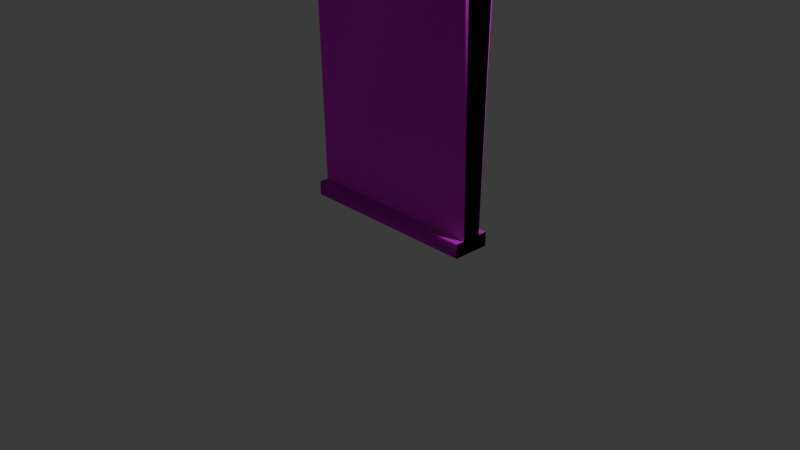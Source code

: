 # Source: wall_LOD.blend  (saved by Blender 4.4.30; exported with 4.5.12 LTS)
import bpy
from mathutils import Matrix  # noqa: F401  (used for matrix-valued properties, if any)

bpy.ops.wm.read_factory_settings(use_empty=True)
scene = bpy.context.scene
scene.name = 'Scene'

# ---- collections
col_collection = bpy.data.collections.new('Collection'); scene.collection.children.link(col_collection)

# ---- images (referenced by path relative to the original .blend; pixels are not part of the script)
import os
ASSET_DIR = os.environ.get("B2B_ASSET_DIR", "")  # directory of the original .blend (textures are referenced by path, not embedded)
HERE = os.path.dirname(os.path.abspath(__file__))  # packed textures are extracted next to this script under _unpacked/

def load_image(name, relpath, width, height, colorspace="sRGB"):
    """Load a texture the original file referenced (path relative to the .blend, or extracted next to this script)."""
    p = next((c for c in (os.path.join(HERE, relpath), os.path.join(ASSET_DIR, relpath)) if relpath and os.path.exists(c)), "")
    if p:
        img = bpy.data.images.load(p, check_existing=True)
        img.name = name
    else:  # same state as the original file: an image datablock whose file is absent (Cycles renders it pink)
        img = bpy.data.images.new(name, width, height)
        img.source = "FILE"
        img.filepath = "//" + (relpath or name)
    img.colorspace_settings.name = colorspace
    return img
img_dungeon_01_diffuse_tga = load_image('Dungeon_01_Diffuse.tga', 'Dungeon_01_Diffuse.tga', 1024, 1024, 'sRGB')
img_dungeon_01_diffuse_tga_001 = load_image('Dungeon_01_Diffuse.tga.001', 'Dungeon_01_Diffuse.tga', 1024, 1024, 'sRGB')
img_dungeon_01_diffuse_tga_002 = load_image('Dungeon_01_Diffuse.tga.002', 'Dungeon_01_Diffuse.tga', 1024, 1024, 'sRGB')

# ---- materials (node trees are filled in below, after node groups)
mat_dungeon_01_mat = bpy.data.materials.new('Dungeon_01_Mat')
mat_dungeon_01_mat.roughness = 0.5
mat_dungeon_01_mat.specular_intensity = 0.0
mat_dungeon_01_mat_001 = bpy.data.materials.new('Dungeon_01_Mat.001')
mat_dungeon_01_mat_001.roughness = 0.5
mat_dungeon_01_mat_001.specular_intensity = 0.0
mat_dungeon_01_mat_002 = bpy.data.materials.new('Dungeon_01_Mat.002')
mat_dungeon_01_mat_002.roughness = 0.5
mat_dungeon_01_mat_002.specular_intensity = 0.0

# ---- material node trees
mat_dungeon_01_mat.use_nodes = True; mat_dungeon_01_mat.node_tree.nodes.clear()
_N = mat_dungeon_01_mat.node_tree.nodes; _L = mat_dungeon_01_mat.node_tree.links
n0 = _N.new('ShaderNodeBsdfPrincipled'); n0.name = 'Principled BSDF'; n0.location = (10, 300)
n0.inputs[13].default_value = 0.0
n0.inputs[27].default_value = (0.0, 0.0, 0.0, 1.0)
n0.inputs[28].default_value = 1.0
n1 = _N.new('ShaderNodeOutputMaterial'); n1.name = 'Material Output'; n1.location = (300, 300)
n2 = _N.new('ShaderNodeNormalMap'); n2.name = 'Normal Map'; n2.location = (-300, -300)
n2.label = 'Normal/Map'
n2.inputs[0].default_value = 0.0
n3 = _N.new('ShaderNodeTexImage'); n3.name = 'Image Texture'; n3.location = (-300, 600)
n3.image = img_dungeon_01_diffuse_tga
_L.new(n0.outputs[0], n1.inputs[0])
_L.new(n2.outputs[0], n0.inputs[5])
_L.new(n3.outputs[0], n0.inputs[0])
n1.is_active_output = True
mat_dungeon_01_mat_001.use_nodes = True; mat_dungeon_01_mat_001.node_tree.nodes.clear()
_N = mat_dungeon_01_mat_001.node_tree.nodes; _L = mat_dungeon_01_mat_001.node_tree.links
n0 = _N.new('ShaderNodeBsdfPrincipled'); n0.name = 'Principled BSDF'; n0.location = (10, 300)
n0.inputs[13].default_value = 0.0
n0.inputs[27].default_value = (0.0, 0.0, 0.0, 1.0)
n0.inputs[28].default_value = 1.0
n1 = _N.new('ShaderNodeOutputMaterial'); n1.name = 'Material Output'; n1.location = (300, 300)
n2 = _N.new('ShaderNodeNormalMap'); n2.name = 'Normal Map'; n2.location = (-300, -300)
n2.label = 'Normal/Map'
n2.inputs[0].default_value = 0.0
n3 = _N.new('ShaderNodeTexImage'); n3.name = 'Image Texture'; n3.location = (-300, 600)
n3.image = img_dungeon_01_diffuse_tga_001
_L.new(n0.outputs[0], n1.inputs[0])
_L.new(n2.outputs[0], n0.inputs[5])
_L.new(n3.outputs[0], n0.inputs[0])
n1.is_active_output = True
mat_dungeon_01_mat_002.use_nodes = True; mat_dungeon_01_mat_002.node_tree.nodes.clear()
_N = mat_dungeon_01_mat_002.node_tree.nodes; _L = mat_dungeon_01_mat_002.node_tree.links
n0 = _N.new('ShaderNodeBsdfPrincipled'); n0.name = 'Principled BSDF'; n0.location = (10, 300)
n0.inputs[13].default_value = 0.0
n0.inputs[27].default_value = (0.0, 0.0, 0.0, 1.0)
n0.inputs[28].default_value = 1.0
n1 = _N.new('ShaderNodeOutputMaterial'); n1.name = 'Material Output'; n1.location = (300, 300)
n2 = _N.new('ShaderNodeNormalMap'); n2.name = 'Normal Map'; n2.location = (-300, -300)
n2.label = 'Normal/Map'
n2.inputs[0].default_value = 0.0
n3 = _N.new('ShaderNodeTexImage'); n3.name = 'Image Texture'; n3.location = (-300, 600)
n3.image = img_dungeon_01_diffuse_tga_002
_L.new(n0.outputs[0], n1.inputs[0])
_L.new(n2.outputs[0], n0.inputs[5])
_L.new(n3.outputs[0], n0.inputs[0])
n1.is_active_output = True

# ---- world
world_world = bpy.data.worlds.new('World'); scene.world = world_world
world_world.use_nodes = True; world_world.node_tree.nodes.clear()
_N = world_world.node_tree.nodes; _L = world_world.node_tree.links
n0 = _N.new('ShaderNodeOutputWorld'); n0.name = 'World Output'; n0.location = (300, 300)
n1 = _N.new('ShaderNodeBackground'); n1.name = 'Background'; n1.location = (10, 300)
n1.inputs[0].default_value = (0.05088, 0.05088, 0.05088, 1.0)
_L.new(n1.outputs[0], n0.inputs[0])
n0.is_active_output = True
world_world.color = (0.05088, 0.05088, 0.05088)
world_world.sun_shadow_jitter_overblur = 0.0

# ---- cameras
cam_camera = bpy.data.cameras.new('Camera')
cam_camera.clip_end = 100.0
cam_camera.ortho_scale = 7.314

# ---- lights
light_light = bpy.data.lights.new('Light', 'POINT')
light_light.energy = 1000.0
light_light.shadow_soft_size = 0.1

# ---- meshes
me_cube_001 = bpy.data.meshes.new('Cube.001')
me_cube_001.from_pydata([(-100.0, 300.0, 20.0), (100.0, 0.09597, -20.0), (-100.0, 300.0, -20.0), (-100.0, 0.09597, 20.0), (100.0, 300.0, 20.0), (-100.0, 0.09597, -20.0), (100.0, 300.0, -20.0), (-100.0, 15.0, -9.987), (100.0, 15.0, -9.987), (-100.0, 15.0, 9.987), (-100.0, 285.0, 9.987), (-100.0, 285.0, -9.987), (100.0, 15.0, 9.987), (100.0, 285.0, -9.987), (100.0, 285.0, 9.987), (-100.0, 285.0, 20.0), (-100.0, 285.0, -20.0), (100.0, 285.0, -20.0), (100.0, 285.0, 20.0), (100.0, 0.09597, 20.0), (-100.0, 15.0, 20.0), (-100.0, 15.0, -20.0), (100.0, 15.0, 20.0), (100.0, 15.0, -20.0)], [], [(10, 0, 2, 11), (6, 13, 17), (13, 6, 4, 14), (6, 2, 0, 4), (10, 14, 18, 15), (23, 22, 19, 1), (3, 5, 1, 19), (16, 2, 6, 17), (18, 4, 0, 15), (5, 21, 23, 1), (19, 22, 20, 3), (0, 10, 15), (14, 4, 18), (11, 2, 16), (13, 11, 16, 17), (20, 22, 23, 21), (3, 20, 21, 5), (13, 8, 7, 11), (10, 9, 12, 14), (14, 12, 8, 13), (10, 11, 7, 9)])
me_cube_001.polygons.foreach_set('use_smooth', [True] * 21)
_k = set([(0, 2), (0, 4), (0, 15), (1, 5), (1, 19), (1, 23), (2, 6), (2, 16), (3, 5), (3, 19), (3, 20), (4, 6), (4, 18), (5, 21), (6, 17), (7, 11), (8, 13), (9, 10), (10, 14), (10, 15), (11, 13), (11, 16), (12, 14), (13, 17), (14, 18), (15, 18), (16, 17), (19, 22), (20, 21), (20, 22), (21, 23), (22, 23)])
me_cube_001.attributes.new('sharp_edge', 'BOOLEAN', 'EDGE').data.foreach_set('value', [ (min(e.vertices), max(e.vertices)) in _k for e in me_cube_001.edges])
_uv = me_cube_001.uv_layers.new(name='UVMap')
_uv.uv.foreach_set('vector', [0.01014, 0.08273, 0.05273, 0.05431, 0.05273, 0.1679, 0.01014, 0.1394, 0.6205, 0.1679, 0.6631, 0.1394, 0.6631, 0.1679, 0.6631, 0.1394, 0.6205, 0.1679, 0.6205, 0.05431, 0.6631, 0.08273, 0.6205, 0.1679, 0.05273, 0.1679, 0.05273, 0.05431, 0.6205, 0.05431, 0.05273, 0.08201, 0.6205, 0.08201, 0.6205, 0.05359, 0.05273, 0.05359, 0.05273, 0.05431, 0.05273, 0.1679, 0.01014, 0.1679, 0.01014, 0.05431, 0.6205, 0.1679, 0.6205, 0.05431, 0.05273, 0.05431, 0.05273, 0.1679, 0.05273, 0.2105, 0.05273, 0.1679, 0.6205, 0.1679, 0.6205, 0.2105, 0.6205, 0.01172, 0.6205, 0.05431, 0.05273, 0.05431, 0.05273, 0.01172, 0.6205, 0.01172, 0.6205, 0.05431, 0.05273, 0.05431, 0.05273, 0.01172, 0.05273, 0.2105, 0.05273, 0.1679, 0.6205, 0.1679, 0.6205, 0.2105, 0.05273, 0.05431, 0.01014, 0.08273, 0.01014, 0.05431, 0.6631, 0.08273, 0.6205, 0.05431, 0.6631, 0.05431, 0.01014, 0.1394, 0.05273, 0.1679, 0.01014, 0.1679, 0.6205, 0.1392, 0.05273, 0.1392, 0.05273, 0.1676, 0.6205, 0.1676, 0.6205, 0.1679, 0.05273, 0.1679, 0.05273, 0.05431, 0.6205, 0.05431, 0.6631, 0.1679, 0.6205, 0.1679, 0.6205, 0.05431, 0.6631, 0.05431, 0.5751, 0.9891, 0.5751, 0.226, 0.01284, 0.226, 0.01284, 0.9891, 0.01284, 0.9891, 0.01284, 0.226, 0.5751, 0.226, 0.5751, 0.9891, 0.5751, 0.9891, 0.5751, 0.226, 0.5751, 0.226, 0.5751, 0.9891, 0.01284, 0.9891, 0.01284, 0.9891, 0.01284, 0.226, 0.01284, 0.226])
me_cube_001.materials.append(mat_dungeon_01_mat)
me_cube_001.update()
me_cube_001.normals_split_custom_set([tuple(v) for v in zip(*[iter([-1.0, 0.0, 0.0, -1.0, 0.0, 0.0, -1.0, 0.0, 0.0, -1.0, 0.0, 0.0, 1.0, -8.485e-08, 0.0, 1.0, -6.218e-08, 0.0, 1.0, 0.0, 0.0, 1.0, -6.218e-08, 0.0, 1.0, -8.485e-08, 0.0, 1.0, -8.485e-08, 0.0, 1.0, -6.218e-08, 0.0, 0.0, 1.0, 0.0, 0.0, 1.0, 0.0, 0.0, 1.0, 0.0, 0.0, 1.0, 0.0, 0.0, -1.0, 0.0, 0.0, -1.0, 0.0, 0.0, -1.0, 0.0, 0.0, -1.0, 0.0, 1.0, 0.0, 0.0, 1.0, 0.0, 0.0, 1.0, 0.0, 0.0, 1.0, 0.0, 0.0, 0.0, -1.0, 0.0, 0.0, -1.0, 0.0, 0.0, -1.0, 0.0, 0.0, -1.0, 0.0, 0.0, 0.0, -1.0, 0.0, 0.0, -1.0, 0.0, 0.0, -1.0, 0.0, 0.0, -1.0, 0.0, 0.0, 1.0, 0.0, 0.0, 1.0, 0.0, 0.0, 1.0, 0.0, 0.0, 1.0, 0.0, 0.0, -1.0, 0.0, 0.0, -1.0, 0.0, 0.0, -1.0, 0.0, 0.0, -1.0, 0.0, 0.0, 1.0, 0.0, 0.0, 1.0, 0.0, 0.0, 1.0, 0.0, 0.0, 1.0, -1.0, 0.0, 0.0, -1.0, 0.0, 0.0, -1.0, 0.0, 0.0, 1.0, -6.218e-08, 0.0, 1.0, -8.485e-08, 0.0, 1.0, 0.0, 0.0, -1.0, 0.0, 0.0, -1.0, 0.0, 0.0, -1.0, 0.0, 0.0, 0.0, -1.0, 0.0, 0.0, -1.0, 0.0, 0.0, -1.0, 0.0, 0.0, -1.0, 0.0, 0.0, 1.0, 0.0, 0.0, 1.0, 0.0, 0.0, 1.0, 0.0, 0.0, 1.0, 0.0, -1.0, 0.0, 0.0, -1.0, 0.0, 0.0, -1.0, 0.0, 0.0, -1.0, 0.0, 0.0, 0.0, 0.0, -1.0, 0.0, 0.0, -1.0, 0.0, 0.0, -1.0, 0.0, 0.0, -1.0, 0.0, 0.0, 1.0, 0.0, 0.0, 1.0, 0.0, 0.0, 1.0, 0.0, 0.0, 1.0, 1.0, -6.218e-08, 0.0, 1.0, 0.0, 0.0, 1.0, 0.0, 0.0, 1.0, -6.218e-08, 0.0, -1.0, 0.0, 0.0, -1.0, 0.0, 0.0, -1.0, 0.0, 0.0, -1.0, 0.0, 0.0])] * 3)])
me_cube_002 = bpy.data.meshes.new('Cube.002')
me_cube_002.from_pydata([(-100.0, 300.0, 20.0), (100.0, 0.09597, -20.0), (-100.0, 300.0, -20.0), (-100.0, 0.09597, 20.0), (100.0, 300.0, 20.0), (-100.0, 0.09597, -20.0), (100.0, 300.0, -20.0), (-100.0, 15.0, -9.987), (100.0, 15.0, -9.987), (-100.0, 15.0, 9.987), (-100.0, 285.0, 9.987), (-100.0, 285.0, -9.987), (100.0, 15.0, 9.987), (100.0, 285.0, -9.987), (100.0, 285.0, 9.987), (-100.0, 285.0, 20.0), (-100.0, 285.0, -20.0), (100.0, 285.0, -20.0), (100.0, 285.0, 20.0), (100.0, 0.09597, 20.0), (-100.0, 15.0, 20.0), (-100.0, 15.0, -20.0), (100.0, 15.0, 20.0), (100.0, 15.0, -20.0)], [], [(10, 0, 2, 11), (6, 13, 17), (13, 6, 4, 14), (6, 2, 0, 4), (10, 14, 18, 15), (23, 22, 19, 1), (3, 5, 1, 19), (16, 2, 6, 17), (18, 4, 0, 15), (5, 21, 23, 1), (19, 22, 20, 3), (0, 10, 15), (14, 4, 18), (11, 2, 16), (13, 11, 16, 17), (20, 22, 23, 21), (3, 20, 21, 5), (13, 8, 7, 11), (10, 9, 12, 14), (14, 12, 8, 13), (10, 11, 7, 9)])
me_cube_002.polygons.foreach_set('use_smooth', [True] * 21)
_k = set([(0, 2), (0, 4), (0, 15), (1, 5), (1, 19), (1, 23), (2, 6), (2, 16), (3, 5), (3, 19), (3, 20), (4, 6), (4, 18), (5, 21), (6, 17), (7, 11), (8, 13), (9, 10), (10, 14), (10, 15), (11, 13), (11, 16), (12, 14), (13, 17), (14, 18), (15, 18), (16, 17), (19, 22), (20, 21), (20, 22), (21, 23), (22, 23)])
me_cube_002.attributes.new('sharp_edge', 'BOOLEAN', 'EDGE').data.foreach_set('value', [ (min(e.vertices), max(e.vertices)) in _k for e in me_cube_002.edges])
_uv = me_cube_002.uv_layers.new(name='UVMap')
_uv.uv.foreach_set('vector', [0.01014, 0.08273, 0.05273, 0.05431, 0.05273, 0.1679, 0.01014, 0.1394, 0.6205, 0.1679, 0.6631, 0.1394, 0.6631, 0.1679, 0.6631, 0.1394, 0.6205, 0.1679, 0.6205, 0.05431, 0.6631, 0.08273, 0.6205, 0.1679, 0.05273, 0.1679, 0.05273, 0.05431, 0.6205, 0.05431, 0.05273, 0.08201, 0.6205, 0.08201, 0.6205, 0.05359, 0.05273, 0.05359, 0.05273, 0.05431, 0.05273, 0.1679, 0.01014, 0.1679, 0.01014, 0.05431, 0.6205, 0.1679, 0.6205, 0.05431, 0.05273, 0.05431, 0.05273, 0.1679, 0.05273, 0.2105, 0.05273, 0.1679, 0.6205, 0.1679, 0.6205, 0.2105, 0.6205, 0.01172, 0.6205, 0.05431, 0.05273, 0.05431, 0.05273, 0.01172, 0.6205, 0.01172, 0.6205, 0.05431, 0.05273, 0.05431, 0.05273, 0.01172, 0.05273, 0.2105, 0.05273, 0.1679, 0.6205, 0.1679, 0.6205, 0.2105, 0.05273, 0.05431, 0.01014, 0.08273, 0.01014, 0.05431, 0.6631, 0.08273, 0.6205, 0.05431, 0.6631, 0.05431, 0.01014, 0.1394, 0.05273, 0.1679, 0.01014, 0.1679, 0.6205, 0.1392, 0.05273, 0.1392, 0.05273, 0.1676, 0.6205, 0.1676, 0.6205, 0.1679, 0.05273, 0.1679, 0.05273, 0.05431, 0.6205, 0.05431, 0.6631, 0.1679, 0.6205, 0.1679, 0.6205, 0.05431, 0.6631, 0.05431, 0.5751, 0.9891, 0.5751, 0.226, 0.01284, 0.226, 0.01284, 0.9891, 0.01284, 0.9891, 0.01284, 0.226, 0.5751, 0.226, 0.5751, 0.9891, 0.5751, 0.9891, 0.5751, 0.226, 0.5751, 0.226, 0.5751, 0.9891, 0.01284, 0.9891, 0.01284, 0.9891, 0.01284, 0.226, 0.01284, 0.226])
me_cube_002.materials.append(mat_dungeon_01_mat_001)
me_cube_002.update()
me_cube_002.normals_split_custom_set([tuple(v) for v in zip(*[iter([-1.0, 0.0, 0.0, -1.0, 0.0, 0.0, -1.0, 0.0, 0.0, -1.0, 0.0, 0.0, 1.0, -8.485e-08, 0.0, 1.0, -6.218e-08, 0.0, 1.0, 0.0, 0.0, 1.0, -6.218e-08, 0.0, 1.0, -8.485e-08, 0.0, 1.0, -8.485e-08, 0.0, 1.0, -6.218e-08, 0.0, 0.0, 1.0, 0.0, 0.0, 1.0, 0.0, 0.0, 1.0, 0.0, 0.0, 1.0, 0.0, 0.0, -1.0, 0.0, 0.0, -1.0, 0.0, 0.0, -1.0, 0.0, 0.0, -1.0, 0.0, 1.0, 0.0, 0.0, 1.0, 0.0, 0.0, 1.0, 0.0, 0.0, 1.0, 0.0, 0.0, 0.0, -1.0, 0.0, 0.0, -1.0, 0.0, 0.0, -1.0, 0.0, 0.0, -1.0, 0.0, 0.0, 0.0, -1.0, 0.0, 0.0, -1.0, 0.0, 0.0, -1.0, 0.0, 0.0, -1.0, 0.0, 0.0, 1.0, 0.0, 0.0, 1.0, 0.0, 0.0, 1.0, 0.0, 0.0, 1.0, 0.0, 0.0, -1.0, 0.0, 0.0, -1.0, 0.0, 0.0, -1.0, 0.0, 0.0, -1.0, 0.0, 0.0, 1.0, 0.0, 0.0, 1.0, 0.0, 0.0, 1.0, 0.0, 0.0, 1.0, -1.0, 0.0, 0.0, -1.0, 0.0, 0.0, -1.0, 0.0, 0.0, 1.0, -6.218e-08, 0.0, 1.0, -8.485e-08, 0.0, 1.0, 0.0, 0.0, -1.0, 0.0, 0.0, -1.0, 0.0, 0.0, -1.0, 0.0, 0.0, 0.0, -1.0, 0.0, 0.0, -1.0, 0.0, 0.0, -1.0, 0.0, 0.0, -1.0, 0.0, 0.0, 1.0, 0.0, 0.0, 1.0, 0.0, 0.0, 1.0, 0.0, 0.0, 1.0, 0.0, -1.0, 0.0, 0.0, -1.0, 0.0, 0.0, -1.0, 0.0, 0.0, -1.0, 0.0, 0.0, 0.0, 0.0, -1.0, 0.0, 0.0, -1.0, 0.0, 0.0, -1.0, 0.0, 0.0, -1.0, 0.0, 0.0, 1.0, 0.0, 0.0, 1.0, 0.0, 0.0, 1.0, 0.0, 0.0, 1.0, 1.0, -6.218e-08, 0.0, 1.0, 0.0, 0.0, 1.0, 0.0, 0.0, 1.0, -6.218e-08, 0.0, -1.0, 0.0, 0.0, -1.0, 0.0, 0.0, -1.0, 0.0, 0.0, -1.0, 0.0, 0.0])] * 3)])
me_cube_003 = bpy.data.meshes.new('Cube.003')
me_cube_003.from_pydata([(-100.0, 300.0, 20.0), (100.0, 0.09597, -20.0), (-100.0, 300.0, -20.0), (-100.0, 0.09597, 20.0), (100.0, 300.0, 20.0), (-100.0, 0.09597, -20.0), (100.0, 300.0, -20.0), (-100.0, 15.0, -9.987), (100.0, 15.0, -9.987), (-100.0, 15.0, 9.987), (-100.0, 285.0, 9.987), (-100.0, 285.0, -9.987), (100.0, 15.0, 9.987), (100.0, 285.0, -9.987), (100.0, 285.0, 9.987), (-100.0, 285.0, 20.0), (-100.0, 285.0, -20.0), (100.0, 285.0, -20.0), (100.0, 285.0, 20.0), (100.0, 0.09597, 20.0), (-100.0, 15.0, 20.0), (-100.0, 15.0, -20.0), (100.0, 15.0, 20.0), (100.0, 15.0, -20.0)], [], [(10, 0, 2, 11), (6, 13, 17), (13, 6, 4, 14), (6, 2, 0, 4), (10, 14, 18, 15), (23, 22, 19, 1), (3, 5, 1, 19), (16, 2, 6, 17), (18, 4, 0, 15), (5, 21, 23, 1), (19, 22, 20, 3), (0, 10, 15), (14, 4, 18), (11, 2, 16), (13, 11, 16, 17), (20, 22, 23, 21), (3, 20, 21, 5), (13, 8, 7, 11), (10, 9, 12, 14), (14, 12, 8, 13), (10, 11, 7, 9)])
me_cube_003.polygons.foreach_set('use_smooth', [True] * 21)
_k = set([(0, 2), (0, 4), (0, 15), (1, 5), (1, 19), (1, 23), (2, 6), (2, 16), (3, 5), (3, 19), (3, 20), (4, 6), (4, 18), (5, 21), (6, 17), (7, 11), (8, 13), (9, 10), (10, 14), (10, 15), (11, 13), (11, 16), (12, 14), (13, 17), (14, 18), (15, 18), (16, 17), (19, 22), (20, 21), (20, 22), (21, 23), (22, 23)])
me_cube_003.attributes.new('sharp_edge', 'BOOLEAN', 'EDGE').data.foreach_set('value', [ (min(e.vertices), max(e.vertices)) in _k for e in me_cube_003.edges])
_uv = me_cube_003.uv_layers.new(name='UVMap')
_uv.uv.foreach_set('vector', [0.01014, 0.08273, 0.05273, 0.05431, 0.05273, 0.1679, 0.01014, 0.1394, 0.6205, 0.1679, 0.6631, 0.1394, 0.6631, 0.1679, 0.6631, 0.1394, 0.6205, 0.1679, 0.6205, 0.05431, 0.6631, 0.08273, 0.6205, 0.1679, 0.05273, 0.1679, 0.05273, 0.05431, 0.6205, 0.05431, 0.05273, 0.08201, 0.6205, 0.08201, 0.6205, 0.05359, 0.05273, 0.05359, 0.05273, 0.05431, 0.05273, 0.1679, 0.01014, 0.1679, 0.01014, 0.05431, 0.6205, 0.1679, 0.6205, 0.05431, 0.05273, 0.05431, 0.05273, 0.1679, 0.05273, 0.2105, 0.05273, 0.1679, 0.6205, 0.1679, 0.6205, 0.2105, 0.6205, 0.01172, 0.6205, 0.05431, 0.05273, 0.05431, 0.05273, 0.01172, 0.6205, 0.01172, 0.6205, 0.05431, 0.05273, 0.05431, 0.05273, 0.01172, 0.05273, 0.2105, 0.05273, 0.1679, 0.6205, 0.1679, 0.6205, 0.2105, 0.05273, 0.05431, 0.01014, 0.08273, 0.01014, 0.05431, 0.6631, 0.08273, 0.6205, 0.05431, 0.6631, 0.05431, 0.01014, 0.1394, 0.05273, 0.1679, 0.01014, 0.1679, 0.6205, 0.1392, 0.05273, 0.1392, 0.05273, 0.1676, 0.6205, 0.1676, 0.6205, 0.1679, 0.05273, 0.1679, 0.05273, 0.05431, 0.6205, 0.05431, 0.6631, 0.1679, 0.6205, 0.1679, 0.6205, 0.05431, 0.6631, 0.05431, 0.5751, 0.9891, 0.5751, 0.226, 0.01284, 0.226, 0.01284, 0.9891, 0.01284, 0.9891, 0.01284, 0.226, 0.5751, 0.226, 0.5751, 0.9891, 0.5751, 0.9891, 0.5751, 0.226, 0.5751, 0.226, 0.5751, 0.9891, 0.01284, 0.9891, 0.01284, 0.9891, 0.01284, 0.226, 0.01284, 0.226])
me_cube_003.materials.append(mat_dungeon_01_mat_002)
me_cube_003.update()
me_cube_003.normals_split_custom_set([tuple(v) for v in zip(*[iter([-1.0, 0.0, 0.0, -1.0, 0.0, 0.0, -1.0, 0.0, 0.0, -1.0, 0.0, 0.0, 1.0, -8.485e-08, 0.0, 1.0, -6.218e-08, 0.0, 1.0, 0.0, 0.0, 1.0, -6.218e-08, 0.0, 1.0, -8.485e-08, 0.0, 1.0, -8.485e-08, 0.0, 1.0, -6.218e-08, 0.0, 0.0, 1.0, 0.0, 0.0, 1.0, 0.0, 0.0, 1.0, 0.0, 0.0, 1.0, 0.0, 0.0, -1.0, 0.0, 0.0, -1.0, 0.0, 0.0, -1.0, 0.0, 0.0, -1.0, 0.0, 1.0, 0.0, 0.0, 1.0, 0.0, 0.0, 1.0, 0.0, 0.0, 1.0, 0.0, 0.0, 0.0, -1.0, 0.0, 0.0, -1.0, 0.0, 0.0, -1.0, 0.0, 0.0, -1.0, 0.0, 0.0, 0.0, -1.0, 0.0, 0.0, -1.0, 0.0, 0.0, -1.0, 0.0, 0.0, -1.0, 0.0, 0.0, 1.0, 0.0, 0.0, 1.0, 0.0, 0.0, 1.0, 0.0, 0.0, 1.0, 0.0, 0.0, -1.0, 0.0, 0.0, -1.0, 0.0, 0.0, -1.0, 0.0, 0.0, -1.0, 0.0, 0.0, 1.0, 0.0, 0.0, 1.0, 0.0, 0.0, 1.0, 0.0, 0.0, 1.0, -1.0, 0.0, 0.0, -1.0, 0.0, 0.0, -1.0, 0.0, 0.0, 1.0, -6.218e-08, 0.0, 1.0, -8.485e-08, 0.0, 1.0, 0.0, 0.0, -1.0, 0.0, 0.0, -1.0, 0.0, 0.0, -1.0, 0.0, 0.0, 0.0, -1.0, 0.0, 0.0, -1.0, 0.0, 0.0, -1.0, 0.0, 0.0, -1.0, 0.0, 0.0, 1.0, 0.0, 0.0, 1.0, 0.0, 0.0, 1.0, 0.0, 0.0, 1.0, 0.0, -1.0, 0.0, 0.0, -1.0, 0.0, 0.0, -1.0, 0.0, 0.0, -1.0, 0.0, 0.0, 0.0, 0.0, -1.0, 0.0, 0.0, -1.0, 0.0, 0.0, -1.0, 0.0, 0.0, -1.0, 0.0, 0.0, 1.0, 0.0, 0.0, 1.0, 0.0, 0.0, 1.0, 0.0, 0.0, 1.0, 1.0, -6.218e-08, 0.0, 1.0, 0.0, 0.0, 1.0, 0.0, 0.0, 1.0, -6.218e-08, 0.0, -1.0, 0.0, 0.0, -1.0, 0.0, 0.0, -1.0, 0.0, 0.0, -1.0, 0.0, 0.0])] * 3)])

# ---- objects
ob_light = bpy.data.objects.new('Light', light_light)
ob_camera = bpy.data.objects.new('Camera', cam_camera)
ob_wall_lod0 = bpy.data.objects.new('Wall_LOD0', me_cube_001)
ob_wall_lod1 = bpy.data.objects.new('Wall_LOD1', me_cube_002)
ob_wall_lod2 = bpy.data.objects.new('Wall_LOD2', me_cube_003)

# ---- transforms, parenting, visibility, modifiers, constraints
ob_light.location = (4.076, 1.005, 5.904)
ob_light.rotation_euler = (0.6503, 0.05522, 1.866)
ob_light.lock_rotations_4d = False
ob_light.empty_display_type = 'ARROWS'
ob_light.color = (0.0, 0.0, 0.0, 0.0)
ob_light.lineart.crease_threshold = 0.0
ob_camera.location = (7.359, -6.926, 4.958)
ob_camera.rotation_euler = (1.109, 0.0, 0.8149)
ob_camera.lock_rotations_4d = False
ob_camera.empty_display_type = 'ARROWS'
ob_camera.color = (0.0, 0.0, 0.0, 0.0)
ob_camera.display_type = 'WIRE'
ob_camera.lineart.crease_threshold = 0.0
ob_wall_lod0.location = (0.0, 0.0, 0.0)
ob_wall_lod0.rotation_euler = (1.571, -0.0, 0.0)
ob_wall_lod0.scale = (0.01, 0.01, 0.01)
ob_wall_lod0.color = (0.8, 0.8, 0.8, 1.0)
ob_wall_lod1.location = (0.0, 0.0, 0.0)
ob_wall_lod1.rotation_euler = (1.571, -0.0, 0.0)
ob_wall_lod1.scale = (0.01, 0.01, 0.01)
ob_wall_lod1.color = (0.8, 0.8, 0.8, 1.0)
_m = ob_wall_lod1.modifiers.new('Decimate', 'DECIMATE')
_m.ratio = 0.8
ob_wall_lod2.location = (0.0, 0.0, 0.0)
ob_wall_lod2.rotation_euler = (1.571, -0.0, 0.0)
ob_wall_lod2.scale = (0.01, 0.01, 0.01)
ob_wall_lod2.color = (0.8, 0.8, 0.8, 1.0)
_m = ob_wall_lod2.modifiers.new('Decimate', 'DECIMATE')
_m.ratio = 0.45

# ---- collection membership
col_collection.objects.link(ob_light)
col_collection.objects.link(ob_camera)
col_collection.objects.link(ob_wall_lod0)
col_collection.objects.link(ob_wall_lod1)
col_collection.objects.link(ob_wall_lod2)

# ---- scene / render settings (as saved in the file)
scene.camera = ob_camera
scene.frame_start = 1; scene.frame_end = 250; scene.frame_set(1)
scene.render.engine = 'BLENDER_EEVEE_NEXT'
bpy.context.view_layer.update()
